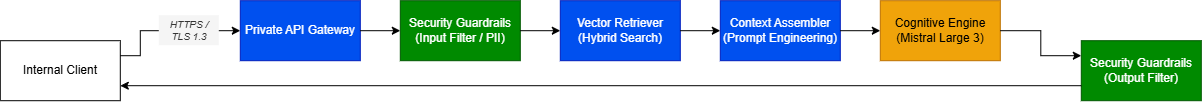

The diagram above was exported from draw.io. Its source (the exported page's mxGraphModel, read from the mxfile embedded in the PNG):
<mxGraphModel dx="1235" dy="789" grid="1" gridSize="10" guides="1" tooltips="1" connect="1" arrows="1" fold="1" page="1" pageScale="1" pageWidth="827" pageHeight="1169" math="0" shadow="0">
  <root>
    <mxCell id="0" />
    <mxCell id="1" parent="0" />
    <mxCell id="tx9kCKQ6ayKm3Ch2-ffd-1" parent="1" style="rounded=0;whiteSpace=wrap;html=1;" value="Internal Client" vertex="1">
      <mxGeometry height="60" width="120" x="40" y="260" as="geometry" />
    </mxCell>
    <mxCell id="tx9kCKQ6ayKm3Ch2-ffd-2" parent="1" style="rounded=0;whiteSpace=wrap;html=1;fillColor=#0050ef;fontColor=#ffffff;strokeColor=#001DBC;" value="Private API Gateway" vertex="1">
      <mxGeometry height="60" width="120" x="280" y="220" as="geometry" />
    </mxCell>
    <mxCell id="tx9kCKQ6ayKm3Ch2-ffd-3" parent="1" style="rounded=0;whiteSpace=wrap;html=1;fillColor=#008a00;fontColor=#ffffff;strokeColor=#005700;" value="Security Guardrails (Input Filter / PII)" vertex="1">
      <mxGeometry height="60" width="120" x="440" y="220" as="geometry" />
    </mxCell>
    <mxCell id="tx9kCKQ6ayKm3Ch2-ffd-4" parent="1" style="rounded=0;whiteSpace=wrap;html=1;fillColor=#0050ef;fontColor=#ffffff;strokeColor=#001DBC;" value="Vector Retriever (Hybrid Search)" vertex="1">
      <mxGeometry height="60" width="120" x="600" y="220" as="geometry" />
    </mxCell>
    <mxCell id="tx9kCKQ6ayKm3Ch2-ffd-5" parent="1" style="rounded=0;whiteSpace=wrap;html=1;fillColor=#0050ef;fontColor=#ffffff;strokeColor=#001DBC;" value="Context Assembler (Prompt Engineering)" vertex="1">
      <mxGeometry height="60" width="120" x="760" y="220" as="geometry" />
    </mxCell>
    <mxCell id="tx9kCKQ6ayKm3Ch2-ffd-6" parent="1" style="rounded=0;whiteSpace=wrap;html=1;fillColor=#f0a30a;fontColor=#000000;strokeColor=#BD7000;" value="Cognitive Engine (Mistral Large 3)" vertex="1">
      <mxGeometry height="60" width="120" x="920" y="220" as="geometry" />
    </mxCell>
    <mxCell id="tx9kCKQ6ayKm3Ch2-ffd-7" parent="1" style="rounded=0;whiteSpace=wrap;html=1;fillColor=#008a00;fontColor=#ffffff;strokeColor=#005700;" value="Security Guardrails (Output Filter)" vertex="1">
      <mxGeometry height="60" width="120" x="1121" y="260" as="geometry" />
    </mxCell>
    <mxCell id="tx9kCKQ6ayKm3Ch2-ffd-8" edge="1" parent="1" source="tx9kCKQ6ayKm3Ch2-ffd-1" style="endArrow=classic;html=1;rounded=0;edgeStyle=orthogonalEdgeStyle;exitX=1;exitY=0.25;exitDx=0;exitDy=0;entryX=0;entryY=0.5;entryDx=0;entryDy=0;" target="tx9kCKQ6ayKm3Ch2-ffd-2" value="">
      <mxGeometry height="50" relative="1" width="50" as="geometry">
        <Array as="points">
          <mxPoint x="180" y="275" />
          <mxPoint x="180" y="250" />
        </Array>
        <mxPoint x="520" y="430" as="sourcePoint" />
        <mxPoint x="570" y="380" as="targetPoint" />
      </mxGeometry>
    </mxCell>
    <mxCell id="tx9kCKQ6ayKm3Ch2-ffd-9" edge="1" parent="1" source="tx9kCKQ6ayKm3Ch2-ffd-2" style="endArrow=classic;html=1;rounded=0;exitX=1;exitY=0.5;exitDx=0;exitDy=0;entryX=0;entryY=0.5;entryDx=0;entryDy=0;" target="tx9kCKQ6ayKm3Ch2-ffd-3" value="">
      <mxGeometry height="50" relative="1" width="50" as="geometry">
        <mxPoint x="520" y="430" as="sourcePoint" />
        <mxPoint x="570" y="380" as="targetPoint" />
      </mxGeometry>
    </mxCell>
    <mxCell id="tx9kCKQ6ayKm3Ch2-ffd-10" edge="1" parent="1" source="tx9kCKQ6ayKm3Ch2-ffd-3" style="endArrow=classic;html=1;rounded=0;exitX=1;exitY=0.5;exitDx=0;exitDy=0;entryX=0;entryY=0.5;entryDx=0;entryDy=0;" target="tx9kCKQ6ayKm3Ch2-ffd-4" value="">
      <mxGeometry height="50" relative="1" width="50" as="geometry">
        <mxPoint x="520" y="430" as="sourcePoint" />
        <mxPoint x="570" y="380" as="targetPoint" />
      </mxGeometry>
    </mxCell>
    <mxCell id="tx9kCKQ6ayKm3Ch2-ffd-11" edge="1" parent="1" source="tx9kCKQ6ayKm3Ch2-ffd-4" style="endArrow=classic;html=1;rounded=0;entryX=0;entryY=0.5;entryDx=0;entryDy=0;exitX=1;exitY=0.5;exitDx=0;exitDy=0;" target="tx9kCKQ6ayKm3Ch2-ffd-5" value="">
      <mxGeometry height="50" relative="1" width="50" as="geometry">
        <mxPoint x="520" y="430" as="sourcePoint" />
        <mxPoint x="570" y="380" as="targetPoint" />
      </mxGeometry>
    </mxCell>
    <mxCell id="tx9kCKQ6ayKm3Ch2-ffd-12" edge="1" parent="1" source="tx9kCKQ6ayKm3Ch2-ffd-6" style="endArrow=classic;html=1;rounded=0;entryX=0;entryY=0.25;entryDx=0;entryDy=0;edgeStyle=orthogonalEdgeStyle;exitX=1;exitY=0.5;exitDx=0;exitDy=0;" target="tx9kCKQ6ayKm3Ch2-ffd-7" value="">
      <mxGeometry height="50" relative="1" width="50" as="geometry">
        <mxPoint x="990" y="370" as="sourcePoint" />
        <mxPoint x="1040" y="320" as="targetPoint" />
      </mxGeometry>
    </mxCell>
    <mxCell id="tx9kCKQ6ayKm3Ch2-ffd-13" edge="1" parent="1" source="tx9kCKQ6ayKm3Ch2-ffd-5" style="endArrow=classic;html=1;rounded=0;exitX=1;exitY=0.5;exitDx=0;exitDy=0;entryX=0;entryY=0.5;entryDx=0;entryDy=0;" target="tx9kCKQ6ayKm3Ch2-ffd-6" value="">
      <mxGeometry height="50" relative="1" width="50" as="geometry">
        <mxPoint x="990" y="370" as="sourcePoint" />
        <mxPoint x="1040" y="320" as="targetPoint" />
      </mxGeometry>
    </mxCell>
    <mxCell id="tx9kCKQ6ayKm3Ch2-ffd-14" edge="1" parent="1" source="tx9kCKQ6ayKm3Ch2-ffd-7" style="endArrow=classic;html=1;rounded=0;exitX=0;exitY=0.75;exitDx=0;exitDy=0;entryX=1;entryY=0.75;entryDx=0;entryDy=0;" target="tx9kCKQ6ayKm3Ch2-ffd-1" value="">
      <mxGeometry height="50" relative="1" width="50" as="geometry">
        <mxPoint x="850" y="440" as="sourcePoint" />
        <mxPoint x="590" y="320" as="targetPoint" />
      </mxGeometry>
    </mxCell>
    <mxCell id="tx9kCKQ6ayKm3Ch2-ffd-15" parent="1" style="text;html=1;whiteSpace=wrap;strokeColor=none;fillColor=#f5f5f5;align=center;verticalAlign=middle;rounded=0;fontColor=#333333;fontStyle=2;fontSize=10;" value="HTTPS / TLS 1.3" vertex="1">
      <mxGeometry height="30" width="60" x="199" y="235" as="geometry" />
    </mxCell>
  </root>
</mxGraphModel>